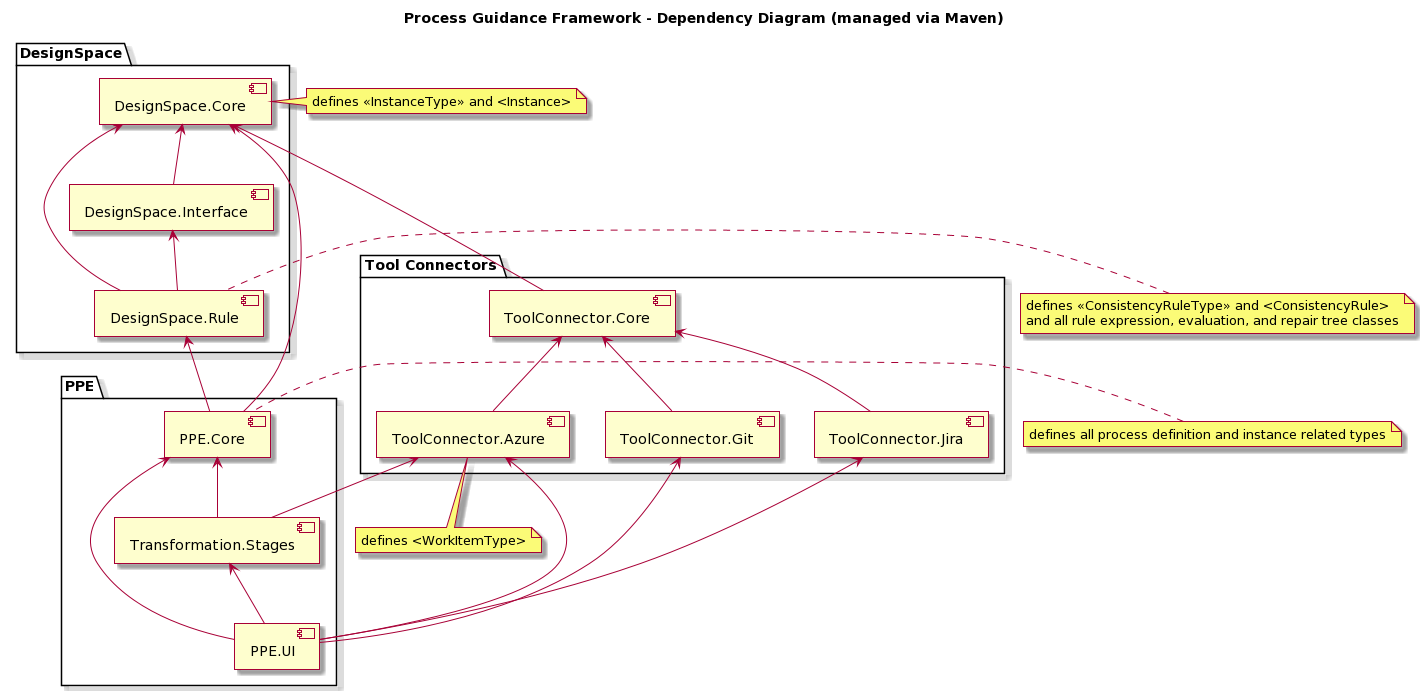

The diagram above was rendered by PlantUML. Its source (embedded in the PNG):
@startuml
skin rose

title Process Guidance Framework - Dependency Diagram (managed via Maven)

package "DesignSpace" {
component [DesignSpace.Core] as core
component [DesignSpace.Interface] as intf
component [DesignSpace.Rule] as rule
}

note right of core
defines <<InstanceType>> and <Instance>
end note
note left of rule
defines <<ConsistencyRuleType>> and <ConsistencyRule> 
and all rule expression, evaluation, and repair tree classes
end note

package "PPE" {
component [PPE.Core] as ppe 
component [PPE.UI] as ui
component [Transformation.Stages] as stages
}

note left of ppe
defines all process definition and instance related types
end note

package "Tool Connectors" {
component [ToolConnector.Core] as tool 
component [ToolConnector.Azure] as azure 
component [ToolConnector.Git] as git 
component [ToolConnector.Jira] as jira
}

note bottom of azure
defines <WorkItemType>
end note


intf -up-> core
rule -up-> core
rule -up-> intf

tool -up-> core
azure -up-> tool
git -up-> tool
jira -up-> tool

ppe -up-> core
ppe -up-> rule

stages -up-> ppe
stages -up-> azure

ui -up-> ppe
ui -up-> azure
ui -up-> jira
ui -up-> git
ui -up-> stages
@enduml